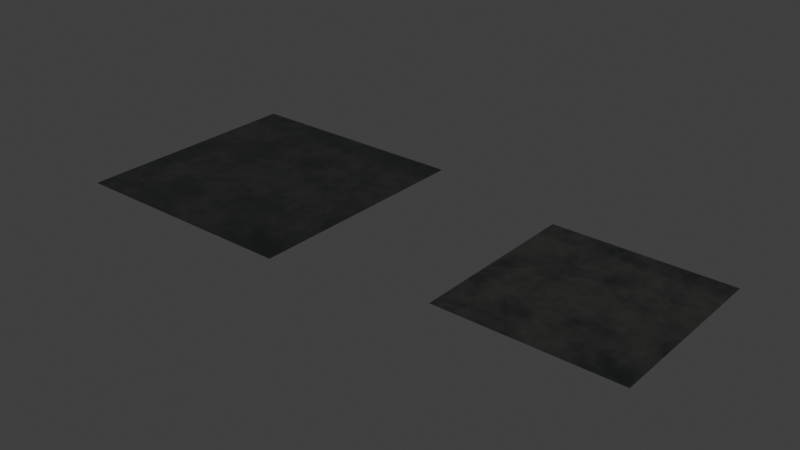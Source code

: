 # Source: station-materials.blend  (saved by Blender 5.2.44; exported with 4.5.12 LTS)
import bpy
from mathutils import Matrix  # noqa: F401  (used for matrix-valued properties, if any)

bpy.ops.wm.read_factory_settings(use_empty=True)
scene = bpy.context.scene
scene.name = 'Scene'

# ---- collections
col_collection = bpy.data.collections.new('Collection'); scene.collection.children.link(col_collection)

# ---- images (referenced by path relative to the original .blend; pixels are not part of the script)
import os
ASSET_DIR = os.environ.get("B2B_ASSET_DIR", "")  # directory of the original .blend (textures are referenced by path, not embedded)
HERE = os.path.dirname(os.path.abspath(__file__))  # packed textures are extracted next to this script under _unpacked/

def load_image(name, relpath, width, height, colorspace="sRGB"):
    """Load a texture the original file referenced (path relative to the .blend, or extracted next to this script)."""
    p = next((c for c in (os.path.join(HERE, relpath), os.path.join(ASSET_DIR, relpath)) if relpath and os.path.exists(c)), "")
    if p:
        img = bpy.data.images.load(p, check_existing=True)
        img.name = name
    else:  # same state as the original file: an image datablock whose file is absent (Cycles renders it pink)
        img = bpy.data.images.new(name, width, height)
        img.source = "FILE"
        img.filepath = "//" + (relpath or name)
    img.colorspace_settings.name = colorspace
    return img
img_floor_concrete_normal = load_image('floor-concrete-normal', '_unpacked/floor-concrete-normal.ca844f79.png', 1024, 1024, 'Non-Color')
img_wall_concrete_normal = load_image('wall-concrete-normal', '_unpacked/wall-concrete-normal.5671700c.png', 1024, 1024, 'Non-Color')

# ---- materials (node trees are filled in below, after node groups)
mat_floor_concrete = bpy.data.materials.new('floor-concrete')
mat_wall_concrete = bpy.data.materials.new('wall-concrete')

# ---- material node trees
mat_floor_concrete.use_nodes = True; mat_floor_concrete.node_tree.nodes.clear()
_N = mat_floor_concrete.node_tree.nodes; _L = mat_floor_concrete.node_tree.links
n0 = _N.new('ShaderNodeTexCoord'); n0.name = 'Texture Coordinate'; n0.location = (-1500, 100)
n0.label = 'Explicit UV mapping'
n1 = _N.new('ShaderNodeSeparateXYZ'); n1.name = 'Separate XYZ'; n1.location = (-1300, 100)
n1.label = 'U / V'
n2 = _N.new('ShaderNodeMath'); n2.name = 'Math'; n2.location = (0, 0)
n2.operation = 'MULTIPLY'
n2.inputs[1].default_value = 6.283
n3 = _N.new('ShaderNodeMath'); n3.name = 'Math.001'; n3.location = (0, 0)
n3.operation = 'MULTIPLY'
n3.inputs[1].default_value = 6.283
n4 = _N.new('ShaderNodeMath'); n4.name = 'Math.002'; n4.location = (0, 0)
n4.operation = 'COSINE'
n5 = _N.new('ShaderNodeMath'); n5.name = 'Math.003'; n5.location = (0, 0)
n5.operation = 'SINE'
n6 = _N.new('ShaderNodeMath'); n6.name = 'Math.004'; n6.location = (0, 0)
n6.operation = 'COSINE'
n7 = _N.new('ShaderNodeMath'); n7.name = 'Math.005'; n7.location = (0, 0)
n7.operation = 'SINE'
n8 = _N.new('ShaderNodeCombineXYZ'); n8.name = 'Combine XYZ'; n8.location = (-1000, 100)
n8.label = 'Toroidal coordinates: cos U, sin U, cos V'
n9 = _N.new('ShaderNodeTexNoise'); n9.name = 'Noise Texture'; n9.location = (0, 0)
n9.label = 'Broad capillary damp patches'
n9.width = 160
n9.noise_dimensions = '4D'
n9.inputs[2].default_value = 0.58
n9.inputs[3].default_value = 3.0
n9.inputs[4].default_value = 0.65
n10 = _N.new('ShaderNodeTexNoise'); n10.name = 'Noise Texture.001'; n10.location = (0, 0)
n10.label = 'Mineral staining / weathered cement'
n10.width = 160
n10.noise_dimensions = '4D'
n10.inputs[2].default_value = 2.8
n10.inputs[3].default_value = 4.5
n10.inputs[4].default_value = 0.65
n11 = _N.new('ShaderNodeTexNoise'); n11.name = 'Noise Texture.002'; n11.location = (0, 0)
n11.label = 'Fine concrete aggregate'
n11.width = 160
n11.noise_dimensions = '4D'
n11.inputs[2].default_value = 48.0
n11.inputs[4].default_value = 0.8
n12 = _N.new('ShaderNodeTexNoise'); n12.name = 'Noise Texture.003'; n12.location = (0, 0)
n12.label = 'Microscopic pitting'
n12.width = 160
n12.noise_dimensions = '4D'
n12.inputs[2].default_value = 112.0
n12.inputs[3].default_value = 1.0
n12.inputs[4].default_value = 0.74
n13 = _N.new('ShaderNodeValToRGB'); n13.name = 'Color Ramp'; n13.location = (0, 0)
n13.label = 'Damp-area mask'
while len(n13.color_ramp.elements) > 1: n13.color_ramp.elements.remove(n13.color_ramp.elements[-1])
n13.color_ramp.elements[0].position = 0.35; n13.color_ramp.elements[0].color = (0.0, 0.0, 0.0, 1.0)
_e = n13.color_ramp.elements.new(0.48); _e.color = (0.12, 0.12, 0.12, 1.0)
_e = n13.color_ramp.elements.new(0.62); _e.color = (0.75, 0.75, 0.75, 1.0)
_e = n13.color_ramp.elements.new(0.71); _e.color = (1.0, 1.0, 1.0, 1.0)
n14 = _N.new('ShaderNodeValToRGB'); n14.name = 'Color Ramp.001'; n14.location = (0, 0)
n14.label = 'Aggregate slab albedo'
while len(n14.color_ramp.elements) > 1: n14.color_ramp.elements.remove(n14.color_ramp.elements[-1])
n14.color_ramp.elements[0].position = 0.2; n14.color_ramp.elements[0].color = (0.125, 0.14, 0.145, 1.0)
_e = n14.color_ramp.elements.new(0.43); _e.color = (0.22, 0.235, 0.235, 1.0)
_e = n14.color_ramp.elements.new(0.7); _e.color = (0.32, 0.325, 0.3, 1.0)
_e = n14.color_ramp.elements.new(0.88); _e.color = (0.2, 0.22, 0.215, 1.0)
n15 = _N.new('ShaderNodeMixRGB'); n15.name = 'Mix (Legacy)'; n15.location = (0, 0)
n15.label = 'Darken absorbed rainwater'
n15.inputs[2].default_value = (0.055, 0.073, 0.077, 1.0)
n16 = _N.new('ShaderNodeValToRGB'); n16.name = 'Color Ramp.002'; n16.location = (0, 0)
n16.label = 'Aggregate tonal variance'
while len(n16.color_ramp.elements) > 1: n16.color_ramp.elements.remove(n16.color_ramp.elements[-1])
n16.color_ramp.elements[0].position = 0.3; n16.color_ramp.elements[0].color = (0.3, 0.31, 0.3, 1.0)
_e = n16.color_ramp.elements.new(0.43); _e.color = (0.7, 0.7, 0.67, 1.0)
_e = n16.color_ramp.elements.new(0.6); _e.color = (0.89, 0.89, 0.85, 1.0)
_e = n16.color_ramp.elements.new(0.75); _e.color = (0.95, 0.95, 0.92, 1.0)
n17 = _N.new('ShaderNodeMixRGB'); n17.name = 'Mix (Legacy).001'; n17.location = (0, 0)
n17.label = 'Subtle aggregate in color'
n17.blend_type = 'MULTIPLY'
n17.inputs[0].default_value = 0.23
n18 = _N.new('ShaderNodeTexVoronoi'); n18.name = 'Voronoi Texture'; n18.location = (0, 0)
n18.label = 'Weathered hairline fissures'
n18.width = 160
n18.feature = 'DISTANCE_TO_EDGE'
n18.inputs[2].default_value = 3.6
n19 = _N.new('ShaderNodeValToRGB'); n19.name = 'Color Ramp.003'; n19.location = (0, 0)
n19.label = 'Hairline edge width'
while len(n19.color_ramp.elements) > 1: n19.color_ramp.elements.remove(n19.color_ramp.elements[-1])
n19.color_ramp.elements[0].position = 0.0; n19.color_ramp.elements[0].color = (1.0, 1.0, 1.0, 1.0)
_e = n19.color_ramp.elements.new(0.003); _e.color = (0.9, 0.9, 0.9, 1.0)
_e = n19.color_ramp.elements.new(0.015); _e.color = (0.0, 0.0, 0.0, 1.0)
n20 = _N.new('ShaderNodeTexNoise'); n20.name = 'Noise Texture.004'; n20.location = (0, 0)
n20.label = 'Fissure continuity breakup'
n20.width = 160
n20.noise_dimensions = '4D'
n20.inputs[2].default_value = 1.7
n20.inputs[4].default_value = 0.65
n21 = _N.new('ShaderNodeValToRGB'); n21.name = 'Color Ramp.004'; n21.location = (0, 0)
n21.label = 'Keep fractures sparse'
while len(n21.color_ramp.elements) > 1: n21.color_ramp.elements.remove(n21.color_ramp.elements[-1])
n21.color_ramp.elements[0].position = 0.45; n21.color_ramp.elements[0].color = (0.0, 0.0, 0.0, 1.0)
_e = n21.color_ramp.elements.new(0.63); _e.color = (1.0, 1.0, 1.0, 1.0)
n22 = _N.new('ShaderNodeMath'); n22.name = 'Math.006'; n22.location = (0, 0)
n22.operation = 'MULTIPLY'
n23 = _N.new('ShaderNodeMath'); n23.name = 'Math.007'; n23.location = (0, 0)
n23.operation = 'MULTIPLY'
n23.inputs[1].default_value = 0.65
n24 = _N.new('ShaderNodeMixRGB'); n24.name = 'Mix (Legacy).002'; n24.location = (0, 0)
n24.label = 'Fine dark weathered fissures'
n24.inputs[2].default_value = (0.025, 0.034, 0.035, 1.0)
n25 = _N.new('ShaderNodeMixRGB'); n25.name = 'Mix (Legacy).003'; n25.location = (0, 0)
n25.label = 'Variable wet roughness'
n25.inputs[1].default_value = (0.74, 0.74, 0.74, 1.0)
n25.inputs[2].default_value = (0.23, 0.23, 0.23, 1.0)
n26 = _N.new('ShaderNodeMixRGB'); n26.name = 'Mix (Legacy).004'; n26.location = (0, 0)
n26.label = 'Micro roughness variation'
n26.inputs[0].default_value = 0.16
n27 = _N.new('ShaderNodeBsdfPrincipled'); n27.name = 'Principled BSDF'; n27.location = (1100, 100)
n27.label = 'Physically plausible dielectric concrete'
n27.inputs[10].default_value = 0.005
n28 = _N.new('ShaderNodeBump'); n28.name = 'Bump'; n28.location = (800, -100)
n28.label = 'Small gravel / pitting'
n28.inputs[0].default_value = 0.36
n28.inputs[1].default_value = 0.012
n29 = _N.new('ShaderNodeMath'); n29.name = 'Math.008'; n29.location = (0, 0)
n29.operation = 'SUBTRACT'
n30 = _N.new('ShaderNodeBump'); n30.name = 'Bump.001'; n30.location = (1000, -200)
n30.label = 'Subtle cement relief and fracture depression'
n30.inputs[0].default_value = 0.3
n30.inputs[1].default_value = 0.018
n31 = _N.new('ShaderNodeBump'); n31.name = 'Bump.002'; n31.location = (1100, -350)
n31.label = 'Micropores'
n31.inputs[0].default_value = 0.15
n31.inputs[1].default_value = 0.002
n32 = _N.new('ShaderNodeOutputMaterial'); n32.name = 'Material Output'; n32.location = (1450, 100)
n32.label = 'Surface'
n33 = _N.new('ShaderNodeEmission'); n33.name = 'Emission'; n33.location = (1250, -450)
n33.label = 'Unlit data baking only'
n34 = _N.new('ShaderNodeTexImage'); n34.name = 'Image Texture'; n34.location = (1450, -300)
n34.label = 'Active baked texture destination'
n34.image = img_floor_concrete_normal
_L.new(n0.outputs[2], n1.inputs[0])
_L.new(n1.outputs[0], n2.inputs[0])
_L.new(n1.outputs[1], n3.inputs[0])
_L.new(n2.outputs[0], n4.inputs[0])
_L.new(n2.outputs[0], n5.inputs[0])
_L.new(n3.outputs[0], n6.inputs[0])
_L.new(n3.outputs[0], n7.inputs[0])
_L.new(n4.outputs[0], n8.inputs[0])
_L.new(n5.outputs[0], n8.inputs[1])
_L.new(n6.outputs[0], n8.inputs[2])
_L.new(n8.outputs[0], n9.inputs[0])
_L.new(n7.outputs[0], n9.inputs[1])
_L.new(n8.outputs[0], n10.inputs[0])
_L.new(n7.outputs[0], n10.inputs[1])
_L.new(n8.outputs[0], n11.inputs[0])
_L.new(n7.outputs[0], n11.inputs[1])
_L.new(n8.outputs[0], n12.inputs[0])
_L.new(n7.outputs[0], n12.inputs[1])
_L.new(n9.outputs[0], n13.inputs[0])
_L.new(n10.outputs[0], n14.inputs[0])
_L.new(n13.outputs[0], n15.inputs[0])
_L.new(n14.outputs[0], n15.inputs[1])
_L.new(n11.outputs[0], n16.inputs[0])
_L.new(n15.outputs[0], n17.inputs[1])
_L.new(n16.outputs[0], n17.inputs[2])
_L.new(n8.outputs[0], n18.inputs[0])
_L.new(n18.outputs[0], n19.inputs[0])
_L.new(n8.outputs[0], n20.inputs[0])
_L.new(n7.outputs[0], n20.inputs[1])
_L.new(n20.outputs[0], n21.inputs[0])
_L.new(n19.outputs[0], n22.inputs[0])
_L.new(n21.outputs[0], n22.inputs[1])
_L.new(n22.outputs[0], n23.inputs[0])
_L.new(n23.outputs[0], n24.inputs[0])
_L.new(n17.outputs[0], n24.inputs[1])
_L.new(n13.outputs[0], n25.inputs[0])
_L.new(n25.outputs[0], n26.inputs[1])
_L.new(n11.outputs[0], n26.inputs[2])
_L.new(n24.outputs[0], n27.inputs[0])
_L.new(n26.outputs[0], n27.inputs[2])
_L.new(n11.outputs[0], n28.inputs[3])
_L.new(n10.outputs[0], n29.inputs[0])
_L.new(n23.outputs[0], n29.inputs[1])
_L.new(n29.outputs[0], n30.inputs[3])
_L.new(n28.outputs[0], n30.inputs[4])
_L.new(n12.outputs[0], n31.inputs[3])
_L.new(n30.outputs[0], n31.inputs[4])
_L.new(n31.outputs[0], n27.inputs[5])
_L.new(n26.outputs[0], n33.inputs[0])
_L.new(n27.outputs[0], n32.inputs[0])
n32.is_active_output = True
mat_wall_concrete.use_nodes = True; mat_wall_concrete.node_tree.nodes.clear()
_N = mat_wall_concrete.node_tree.nodes; _L = mat_wall_concrete.node_tree.links
n0 = _N.new('ShaderNodeTexCoord'); n0.name = 'Texture Coordinate'; n0.location = (-1500, 100)
n0.label = 'Explicit UV mapping'
n1 = _N.new('ShaderNodeSeparateXYZ'); n1.name = 'Separate XYZ'; n1.location = (-1300, 100)
n1.label = 'U / V'
n2 = _N.new('ShaderNodeMath'); n2.name = 'Math'; n2.location = (0, 0)
n2.operation = 'MULTIPLY'
n2.inputs[1].default_value = 6.283
n3 = _N.new('ShaderNodeMath'); n3.name = 'Math.001'; n3.location = (0, 0)
n3.operation = 'MULTIPLY'
n3.inputs[1].default_value = 6.283
n4 = _N.new('ShaderNodeMath'); n4.name = 'Math.002'; n4.location = (0, 0)
n4.operation = 'COSINE'
n5 = _N.new('ShaderNodeMath'); n5.name = 'Math.003'; n5.location = (0, 0)
n5.operation = 'SINE'
n6 = _N.new('ShaderNodeMath'); n6.name = 'Math.004'; n6.location = (0, 0)
n6.operation = 'COSINE'
n7 = _N.new('ShaderNodeMath'); n7.name = 'Math.005'; n7.location = (0, 0)
n7.operation = 'SINE'
n8 = _N.new('ShaderNodeCombineXYZ'); n8.name = 'Combine XYZ'; n8.location = (-1000, 100)
n8.label = 'Toroidal coordinates: cos U, sin U, cos V'
n9 = _N.new('ShaderNodeTexNoise'); n9.name = 'Noise Texture'; n9.location = (0, 0)
n9.label = 'Broad capillary damp patches'
n9.width = 160
n9.noise_dimensions = '4D'
n9.inputs[2].default_value = 0.58
n9.inputs[3].default_value = 3.0
n9.inputs[4].default_value = 0.65
n10 = _N.new('ShaderNodeTexNoise'); n10.name = 'Noise Texture.001'; n10.location = (0, 0)
n10.label = 'Mineral staining / weathered cement'
n10.width = 160
n10.noise_dimensions = '4D'
n10.inputs[2].default_value = 2.8
n10.inputs[3].default_value = 4.5
n10.inputs[4].default_value = 0.65
n11 = _N.new('ShaderNodeTexNoise'); n11.name = 'Noise Texture.002'; n11.location = (0, 0)
n11.label = 'Fine concrete aggregate'
n11.width = 160
n11.noise_dimensions = '4D'
n11.inputs[2].default_value = 48.0
n11.inputs[4].default_value = 0.8
n12 = _N.new('ShaderNodeTexNoise'); n12.name = 'Noise Texture.003'; n12.location = (0, 0)
n12.label = 'Microscopic pitting'
n12.width = 160
n12.noise_dimensions = '4D'
n12.inputs[2].default_value = 112.0
n12.inputs[3].default_value = 1.0
n12.inputs[4].default_value = 0.74
n13 = _N.new('ShaderNodeValToRGB'); n13.name = 'Color Ramp'; n13.location = (0, 0)
n13.label = 'Damp-area mask'
while len(n13.color_ramp.elements) > 1: n13.color_ramp.elements.remove(n13.color_ramp.elements[-1])
n13.color_ramp.elements[0].position = 0.35; n13.color_ramp.elements[0].color = (0.0, 0.0, 0.0, 1.0)
_e = n13.color_ramp.elements.new(0.48); _e.color = (0.12, 0.12, 0.12, 1.0)
_e = n13.color_ramp.elements.new(0.62); _e.color = (0.75, 0.75, 0.75, 1.0)
_e = n13.color_ramp.elements.new(0.71); _e.color = (1.0, 1.0, 1.0, 1.0)
n14 = _N.new('ShaderNodeValToRGB'); n14.name = 'Color Ramp.001'; n14.location = (0, 0)
n14.label = 'Weathered wall cement albedo'
while len(n14.color_ramp.elements) > 1: n14.color_ramp.elements.remove(n14.color_ramp.elements[-1])
n14.color_ramp.elements[0].position = 0.2; n14.color_ramp.elements[0].color = (0.2, 0.215, 0.205, 1.0)
_e = n14.color_ramp.elements.new(0.43); _e.color = (0.33, 0.34, 0.315, 1.0)
_e = n14.color_ramp.elements.new(0.68); _e.color = (0.43, 0.44, 0.4, 1.0)
_e = n14.color_ramp.elements.new(0.86); _e.color = (0.3, 0.33, 0.32, 1.0)
n15 = _N.new('ShaderNodeMixRGB'); n15.name = 'Mix (Legacy)'; n15.location = (0, 0)
n15.label = 'Darken absorbed rainwater'
n15.inputs[2].default_value = (0.095, 0.125, 0.118, 1.0)
n16 = _N.new('ShaderNodeValToRGB'); n16.name = 'Color Ramp.002'; n16.location = (0, 0)
n16.label = 'Aggregate tonal variance'
while len(n16.color_ramp.elements) > 1: n16.color_ramp.elements.remove(n16.color_ramp.elements[-1])
n16.color_ramp.elements[0].position = 0.3; n16.color_ramp.elements[0].color = (0.3, 0.31, 0.3, 1.0)
_e = n16.color_ramp.elements.new(0.43); _e.color = (0.7, 0.7, 0.67, 1.0)
_e = n16.color_ramp.elements.new(0.6); _e.color = (0.89, 0.89, 0.85, 1.0)
_e = n16.color_ramp.elements.new(0.75); _e.color = (0.95, 0.95, 0.92, 1.0)
n17 = _N.new('ShaderNodeMixRGB'); n17.name = 'Mix (Legacy).001'; n17.location = (0, 0)
n17.label = 'Subtle aggregate in color'
n17.blend_type = 'MULTIPLY'
n17.inputs[0].default_value = 0.23
n18 = _N.new('ShaderNodeTexVoronoi'); n18.name = 'Voronoi Texture'; n18.location = (0, 0)
n18.label = 'Weathered hairline fissures'
n18.width = 160
n18.feature = 'DISTANCE_TO_EDGE'
n18.inputs[2].default_value = 3.6
n19 = _N.new('ShaderNodeValToRGB'); n19.name = 'Color Ramp.003'; n19.location = (0, 0)
n19.label = 'Hairline edge width'
while len(n19.color_ramp.elements) > 1: n19.color_ramp.elements.remove(n19.color_ramp.elements[-1])
n19.color_ramp.elements[0].position = 0.0; n19.color_ramp.elements[0].color = (1.0, 1.0, 1.0, 1.0)
_e = n19.color_ramp.elements.new(0.003); _e.color = (0.9, 0.9, 0.9, 1.0)
_e = n19.color_ramp.elements.new(0.015); _e.color = (0.0, 0.0, 0.0, 1.0)
n20 = _N.new('ShaderNodeTexNoise'); n20.name = 'Noise Texture.004'; n20.location = (0, 0)
n20.label = 'Fissure continuity breakup'
n20.width = 160
n20.noise_dimensions = '4D'
n20.inputs[2].default_value = 1.7
n20.inputs[4].default_value = 0.65
n21 = _N.new('ShaderNodeValToRGB'); n21.name = 'Color Ramp.004'; n21.location = (0, 0)
n21.label = 'Keep fractures sparse'
while len(n21.color_ramp.elements) > 1: n21.color_ramp.elements.remove(n21.color_ramp.elements[-1])
n21.color_ramp.elements[0].position = 0.45; n21.color_ramp.elements[0].color = (0.0, 0.0, 0.0, 1.0)
_e = n21.color_ramp.elements.new(0.63); _e.color = (1.0, 1.0, 1.0, 1.0)
n22 = _N.new('ShaderNodeMath'); n22.name = 'Math.006'; n22.location = (0, 0)
n22.operation = 'MULTIPLY'
n23 = _N.new('ShaderNodeMath'); n23.name = 'Math.007'; n23.location = (0, 0)
n23.operation = 'MULTIPLY'
n23.inputs[1].default_value = 0.46
n24 = _N.new('ShaderNodeMixRGB'); n24.name = 'Mix (Legacy).002'; n24.location = (0, 0)
n24.label = 'Fine dark weathered fissures'
n24.inputs[2].default_value = (0.025, 0.034, 0.035, 1.0)
n25 = _N.new('ShaderNodeMixRGB'); n25.name = 'Mix (Legacy).003'; n25.location = (0, 0)
n25.label = 'Variable wet roughness'
n25.inputs[1].default_value = (0.82, 0.82, 0.82, 1.0)
n25.inputs[2].default_value = (0.43, 0.43, 0.43, 1.0)
n26 = _N.new('ShaderNodeMixRGB'); n26.name = 'Mix (Legacy).004'; n26.location = (0, 0)
n26.label = 'Micro roughness variation'
n26.inputs[0].default_value = 0.16
n27 = _N.new('ShaderNodeBsdfPrincipled'); n27.name = 'Principled BSDF'; n27.location = (1100, 100)
n27.label = 'Physically plausible dielectric concrete'
n27.inputs[10].default_value = 0.005
n28 = _N.new('ShaderNodeBump'); n28.name = 'Bump'; n28.location = (800, -100)
n28.label = 'Small gravel / pitting'
n28.inputs[0].default_value = 0.36
n28.inputs[1].default_value = 0.009
n29 = _N.new('ShaderNodeMath'); n29.name = 'Math.008'; n29.location = (0, 0)
n29.operation = 'SUBTRACT'
n30 = _N.new('ShaderNodeBump'); n30.name = 'Bump.001'; n30.location = (1000, -200)
n30.label = 'Subtle cement relief and fracture depression'
n30.inputs[0].default_value = 0.3
n30.inputs[1].default_value = 0.012
n31 = _N.new('ShaderNodeBump'); n31.name = 'Bump.002'; n31.location = (1100, -350)
n31.label = 'Micropores'
n31.inputs[0].default_value = 0.15
n31.inputs[1].default_value = 0.002
n32 = _N.new('ShaderNodeOutputMaterial'); n32.name = 'Material Output'; n32.location = (1450, 100)
n32.label = 'Surface'
n33 = _N.new('ShaderNodeEmission'); n33.name = 'Emission'; n33.location = (1250, -450)
n33.label = 'Unlit data baking only'
n34 = _N.new('ShaderNodeTexImage'); n34.name = 'Image Texture'; n34.location = (1450, -300)
n34.label = 'Active baked texture destination'
n34.image = img_wall_concrete_normal
_L.new(n0.outputs[2], n1.inputs[0])
_L.new(n1.outputs[0], n2.inputs[0])
_L.new(n1.outputs[1], n3.inputs[0])
_L.new(n2.outputs[0], n4.inputs[0])
_L.new(n2.outputs[0], n5.inputs[0])
_L.new(n3.outputs[0], n6.inputs[0])
_L.new(n3.outputs[0], n7.inputs[0])
_L.new(n4.outputs[0], n8.inputs[0])
_L.new(n5.outputs[0], n8.inputs[1])
_L.new(n6.outputs[0], n8.inputs[2])
_L.new(n8.outputs[0], n9.inputs[0])
_L.new(n7.outputs[0], n9.inputs[1])
_L.new(n8.outputs[0], n10.inputs[0])
_L.new(n7.outputs[0], n10.inputs[1])
_L.new(n8.outputs[0], n11.inputs[0])
_L.new(n7.outputs[0], n11.inputs[1])
_L.new(n8.outputs[0], n12.inputs[0])
_L.new(n7.outputs[0], n12.inputs[1])
_L.new(n9.outputs[0], n13.inputs[0])
_L.new(n10.outputs[0], n14.inputs[0])
_L.new(n13.outputs[0], n15.inputs[0])
_L.new(n14.outputs[0], n15.inputs[1])
_L.new(n11.outputs[0], n16.inputs[0])
_L.new(n15.outputs[0], n17.inputs[1])
_L.new(n16.outputs[0], n17.inputs[2])
_L.new(n8.outputs[0], n18.inputs[0])
_L.new(n18.outputs[0], n19.inputs[0])
_L.new(n8.outputs[0], n20.inputs[0])
_L.new(n7.outputs[0], n20.inputs[1])
_L.new(n20.outputs[0], n21.inputs[0])
_L.new(n19.outputs[0], n22.inputs[0])
_L.new(n21.outputs[0], n22.inputs[1])
_L.new(n22.outputs[0], n23.inputs[0])
_L.new(n23.outputs[0], n24.inputs[0])
_L.new(n17.outputs[0], n24.inputs[1])
_L.new(n13.outputs[0], n25.inputs[0])
_L.new(n25.outputs[0], n26.inputs[1])
_L.new(n11.outputs[0], n26.inputs[2])
_L.new(n24.outputs[0], n27.inputs[0])
_L.new(n26.outputs[0], n27.inputs[2])
_L.new(n11.outputs[0], n28.inputs[3])
_L.new(n10.outputs[0], n29.inputs[0])
_L.new(n23.outputs[0], n29.inputs[1])
_L.new(n29.outputs[0], n30.inputs[3])
_L.new(n28.outputs[0], n30.inputs[4])
_L.new(n12.outputs[0], n31.inputs[3])
_L.new(n30.outputs[0], n31.inputs[4])
_L.new(n31.outputs[0], n27.inputs[5])
_L.new(n26.outputs[0], n33.inputs[0])
_L.new(n27.outputs[0], n32.inputs[0])
n32.is_active_output = True

# ---- world
world_world = bpy.data.worlds.new('World'); scene.world = world_world
world_world.use_nodes = True; world_world.node_tree.nodes.clear()
_N = world_world.node_tree.nodes; _L = world_world.node_tree.links
n0 = _N.new('ShaderNodeOutputWorld'); n0.name = 'World Output'; n0.location = (200, 100)
n1 = _N.new('ShaderNodeBackground'); n1.name = 'Background'; n1.location = (-200, 100)
n1.inputs[0].default_value = (0.05088, 0.05088, 0.05088, 1.0)
_L.new(n1.outputs[0], n0.inputs[0])
n0.is_active_output = True
world_world.color = (0.05088, 0.05088, 0.05088)
world_world.sun_shadow_jitter_overblur = 0.0

# ---- meshes
me_plane = bpy.data.meshes.new('Plane')
me_plane.from_pydata([(-2.0, -2.0, 0.0), (2.0, -2.0, 0.0), (-2.0, 2.0, 0.0), (2.0, 2.0, 0.0)], [], [(0, 1, 3, 2)])
_uv = me_plane.uv_layers.new(name='UVMap')
_uv.uv.foreach_set('vector', [0.0, 0.0, 1.0, 0.0, 1.0, 1.0, 0.0, 1.0])
me_plane.materials.append(mat_floor_concrete)
me_plane.update()
me_plane_001 = bpy.data.meshes.new('Plane.001')
me_plane_001.from_pydata([(-1.5, -1.5, 0.0), (1.5, -1.5, 0.0), (-1.5, 1.5, 0.0), (1.5, 1.5, 0.0)], [], [(0, 1, 3, 2)])
_uv = me_plane_001.uv_layers.new(name='UVMap')
_uv.uv.foreach_set('vector', [0.0, 0.0, 1.0, 0.0, 1.0, 1.0, 0.0, 1.0])
me_plane_001.materials.append(mat_wall_concrete)
me_plane_001.update()

# ---- objects
ob_floor_concrete___1_uv_tile = bpy.data.objects.new('floor-concrete / 1 UV tile', me_plane)
ob_wall_concrete___1_uv_tile = bpy.data.objects.new('wall-concrete / 1 UV tile', me_plane_001)

# ---- transforms, parenting, visibility, modifiers, constraints
ob_floor_concrete___1_uv_tile.location = (0.0, 0.0, 0.0)
ob_wall_concrete___1_uv_tile.location = (6.0, 0.0, 0.0)

# ---- collection membership
col_collection.objects.link(ob_floor_concrete___1_uv_tile)
col_collection.objects.link(ob_wall_concrete___1_uv_tile)

# ---- scene / render settings (as saved in the file)
scene.frame_start = 1; scene.frame_end = 250; scene.frame_set(1)
scene.render.engine = 'CYCLES'
scene.render.image_settings.color_mode = 'RGB'
scene.render.bake_bias = 0.0
scene.render.bake_samples = 0
scene.render.compositor_device = 'GPU'
scene.cycles.samples = 8
scene.eevee.use_volume_custom_range = False
scene.eevee.fast_gi_thickness_near = 0.1
scene.eevee.fast_gi_thickness_far = 0.0
scene.eevee.ray_tracing_options.screen_trace_thickness = 0.1
scene.view_settings.view_transform = 'Standard'
bpy.context.view_layer.update()

# ---- added for rendering (the .blend has no active camera): camera
cam_auto = bpy.data.cameras.new('AutoCamera')
cam_auto.lens = 50.0
cam_auto.sensor_width = 36.0
cam_auto.clip_end = 1000.0
ob_auto_camera = bpy.data.objects.new('AutoCamera', cam_auto)
scene.collection.objects.link(ob_auto_camera)
ob_auto_camera.location = (12.287, -11.4444, 7.6296)
ob_auto_camera.rotation_euler = (1.09748, -7.21219e-08, 0.694738)
scene.camera = ob_auto_camera
bpy.context.view_layer.update()
